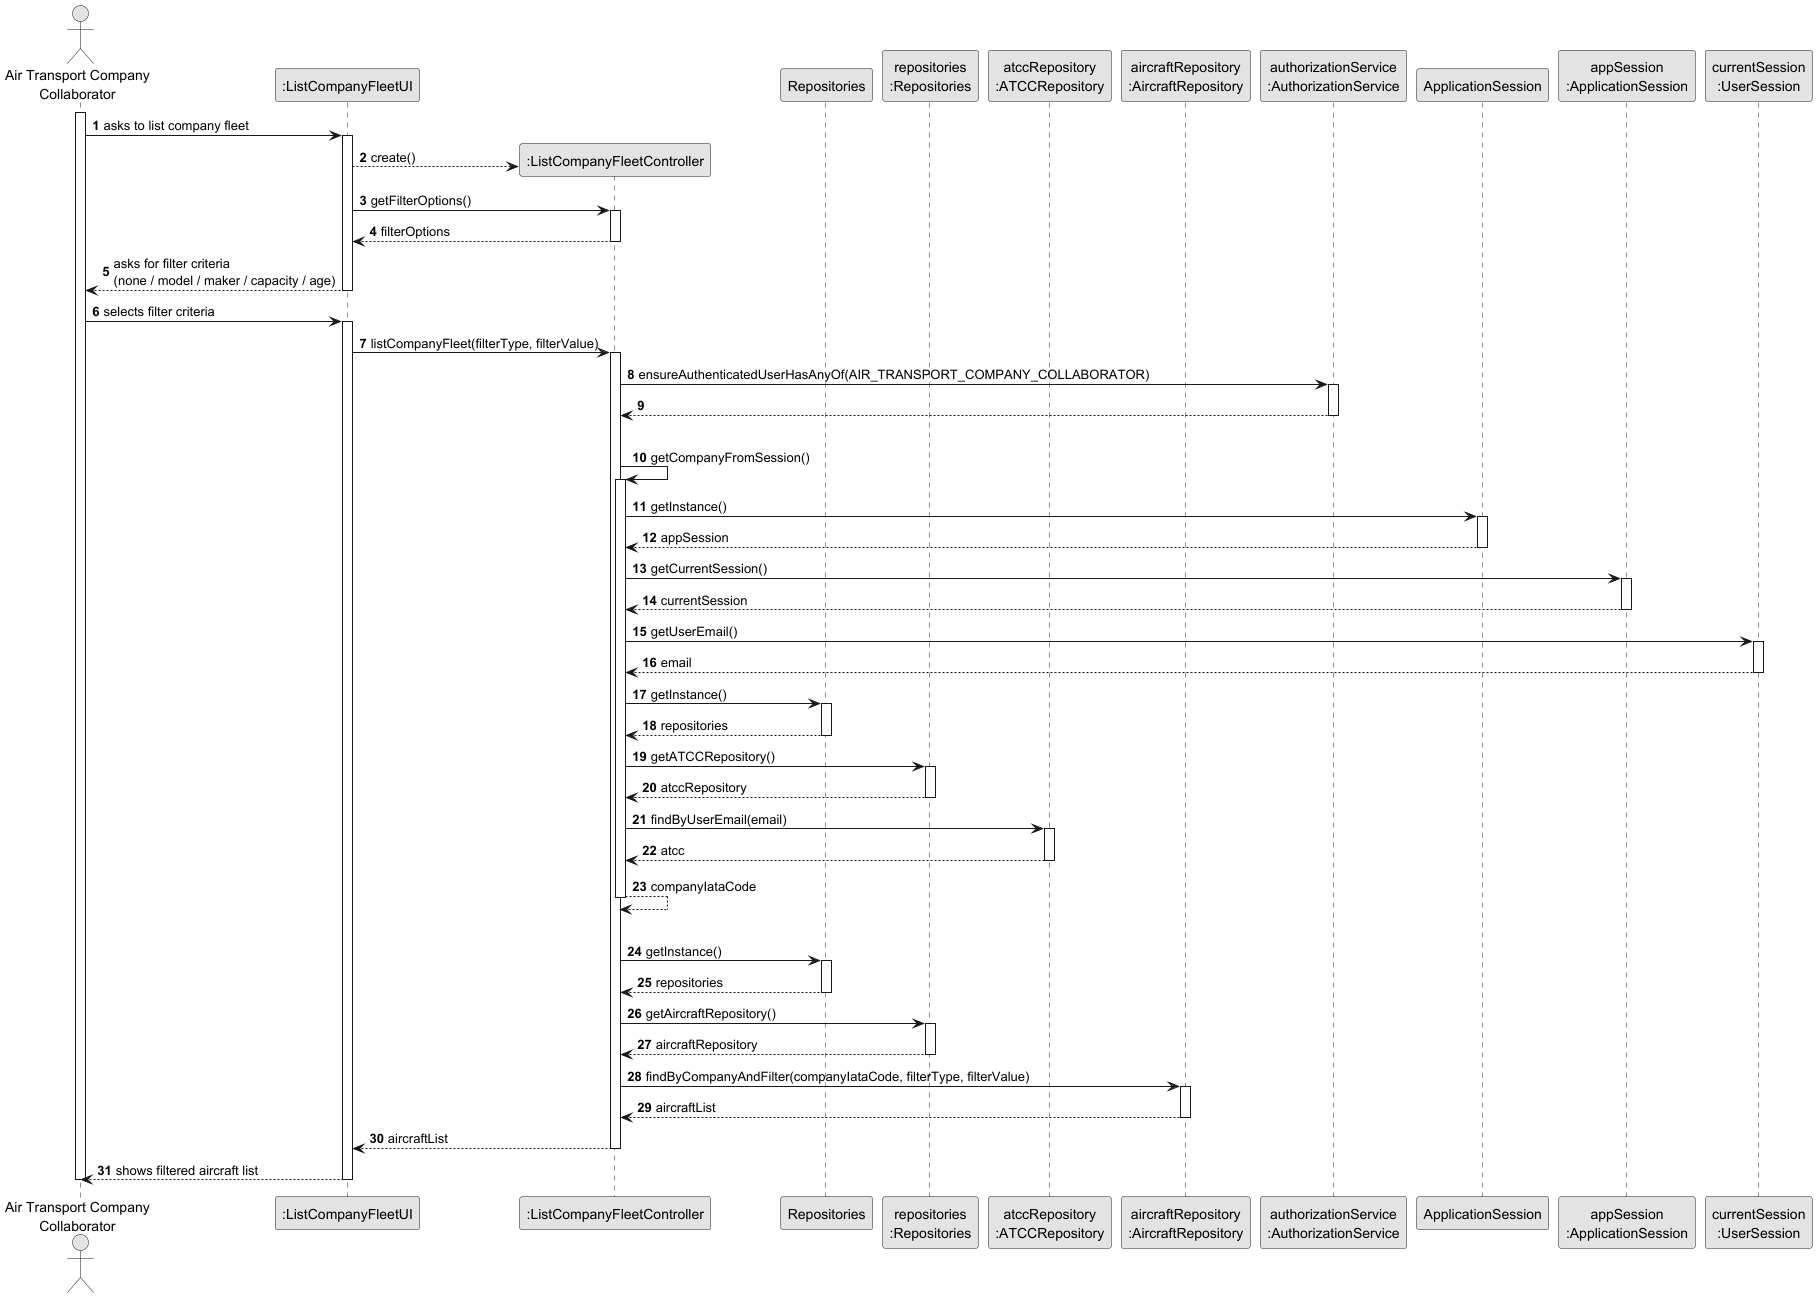

The diagram above was rendered by PlantUML. Its source (embedded in the PNG):
@startuml US072_SD
skinparam monochrome true
skinparam packageStyle rectangle
skinparam shadowing false

autonumber

actor "Air Transport Company\nCollaborator" as ATCC
participant ":ListCompanyFleetUI" as UI
participant ":ListCompanyFleetController" as CTRL
participant "Repositories" as REPOS
participant "repositories\n:Repositories" as REPOS_SINGLETON
participant "atccRepository\n:ATCCRepository" as ATCC_REPO
participant "aircraftRepository\n:AircraftRepository" as AC_REPO
participant "authorizationService\n:AuthorizationService" as AUTH
participant "ApplicationSession" as APP_SESSION
participant "appSession\n:ApplicationSession" as APP_SESSION_SINGLETON
participant "currentSession\n:UserSession" as CURRENT_SESSION

activate ATCC

    ATCC -> UI : asks to list company fleet
    activate UI
        UI --> CTRL** : create()

        UI -> CTRL : getFilterOptions()
        activate CTRL
            CTRL --> UI : filterOptions
        deactivate CTRL

        UI --> ATCC : asks for filter criteria\n(none / model / maker / capacity / age)
    deactivate UI

    ATCC -> UI : selects filter criteria
    activate UI

        UI -> CTRL : listCompanyFleet(filterType, filterValue)
        activate CTRL

            CTRL -> AUTH : ensureAuthenticatedUserHasAnyOf(AIR_TRANSPORT_COMPANY_COLLABORATOR)
            activate AUTH
                AUTH --> CTRL
            deactivate AUTH

            |||
            CTRL -> CTRL : getCompanyFromSession()
            activate CTRL
                CTRL -> APP_SESSION : getInstance()
                activate APP_SESSION
                    APP_SESSION --> CTRL : appSession
                deactivate APP_SESSION

                CTRL -> APP_SESSION_SINGLETON : getCurrentSession()
                activate APP_SESSION_SINGLETON
                    APP_SESSION_SINGLETON --> CTRL : currentSession
                deactivate APP_SESSION_SINGLETON

                CTRL -> CURRENT_SESSION : getUserEmail()
                activate CURRENT_SESSION
                    CURRENT_SESSION --> CTRL : email
                deactivate CURRENT_SESSION

                CTRL -> REPOS : getInstance()
                activate REPOS
                    REPOS --> CTRL : repositories
                deactivate REPOS

                CTRL -> REPOS_SINGLETON : getATCCRepository()
                activate REPOS_SINGLETON
                    REPOS_SINGLETON --> CTRL : atccRepository
                deactivate REPOS_SINGLETON

                CTRL -> ATCC_REPO : findByUserEmail(email)
                activate ATCC_REPO
                    ATCC_REPO --> CTRL : atcc
                deactivate ATCC_REPO

                CTRL --> CTRL : companyIataCode
            deactivate CTRL

            |||
            CTRL -> REPOS : getInstance()
            activate REPOS
                REPOS --> CTRL : repositories
            deactivate REPOS

            CTRL -> REPOS_SINGLETON : getAircraftRepository()
            activate REPOS_SINGLETON
                REPOS_SINGLETON --> CTRL : aircraftRepository
            deactivate REPOS_SINGLETON

            CTRL -> AC_REPO : findByCompanyAndFilter(companyIataCode, filterType, filterValue)
            activate AC_REPO
                AC_REPO --> CTRL : aircraftList
            deactivate AC_REPO

            CTRL --> UI : aircraftList
        deactivate CTRL

        UI --> ATCC : shows filtered aircraft list
    deactivate UI

deactivate ATCC
@enduml